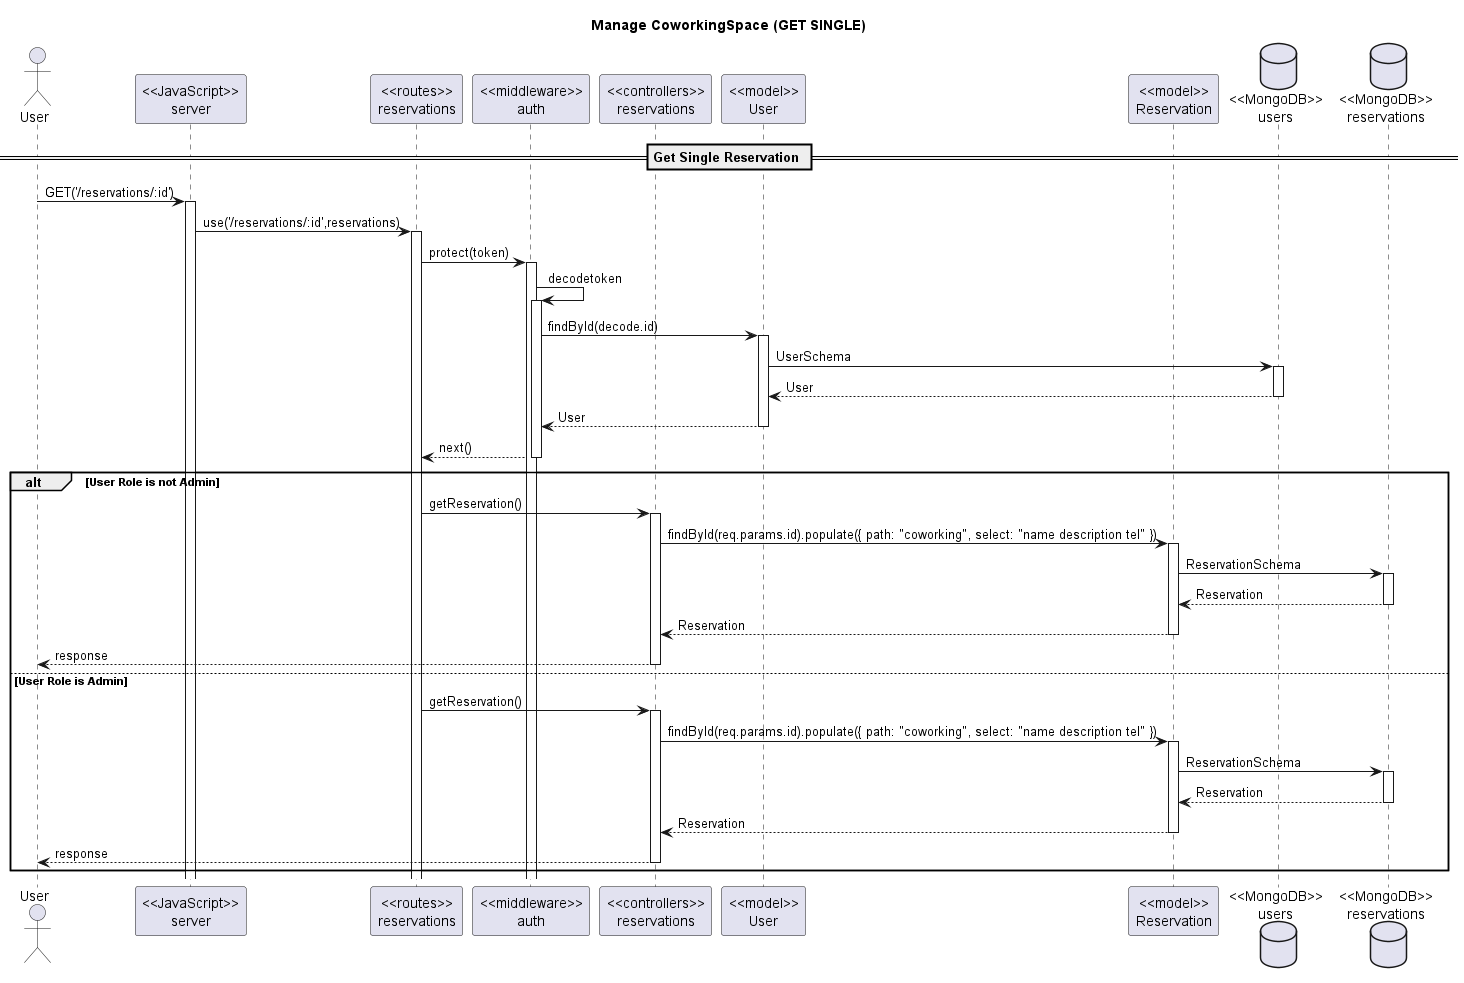

The diagram above was rendered by PlantUML. Its source (embedded in the PNG):
@startuml Manage Reservations 

title "Manage CoworkingSpace (GET SINGLE)"

actor "User" as client
participant "<<JavaScript>>\nserver" as server
participant "<<routes>>\nreservations" as routerReservations
participant "<<middleware>>\nauth" as middleware
participant "<<controllers>>\nreservations" as controllersReservations
participant "<<model>>\nUser" as modelUser
participant "<<model>>\nReservation" as modelReservation

database "<<MongoDB>>\nusers" as UsersDatabase
database "<<MongoDB>>\nreservations" as ReservationsDatabase


== Get Single Reservation ==

client->server ++:GET('/reservations/:id')
server->routerReservations ++:use('/reservations/:id',reservations)
routerReservations -> middleware ++:protect(token)
middleware -> middleware ++:decodetoken
middleware -> modelUser ++:findById(decode.id)
modelUser -> UsersDatabase ++: UserSchema
modelUser <-- UsersDatabase --: User
middleware <-- modelUser --: User
routerReservations <-- middleware --: next()

alt User Role is not Admin
    routerReservations -> controllersReservations ++:getReservation()
    controllersReservations -> modelReservation ++:findById(req.params.id).populate({ path: "coworking", select: "name description tel" })
    modelReservation -> ReservationsDatabase ++:ReservationSchema
    modelReservation <-- ReservationsDatabase --:Reservation
    controllersReservations <-- modelReservation --:Reservation
    client <-- controllersReservations --:response

else User Role is Admin
    routerReservations -> controllersReservations ++:getReservation()
    controllersReservations -> modelReservation ++:findById(req.params.id).populate({ path: "coworking", select: "name description tel" })
    modelReservation -> ReservationsDatabase ++:ReservationSchema
    modelReservation <-- ReservationsDatabase --:Reservation
    controllersReservations <-- modelReservation --:Reservation
    client <-- controllersReservations --:response

end

@enduml